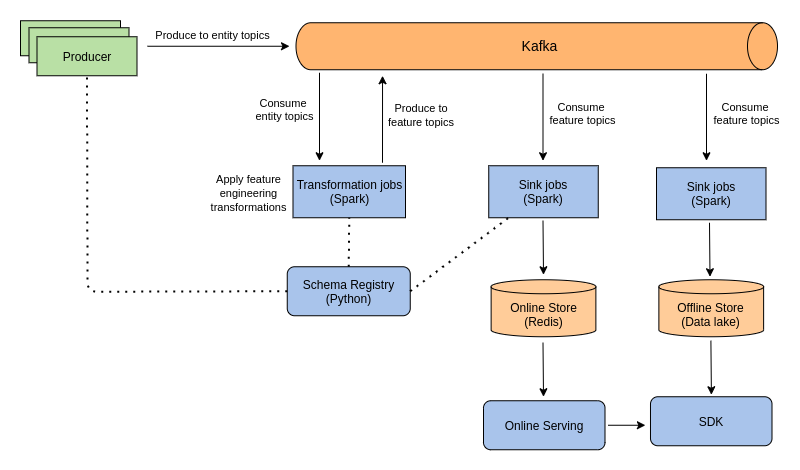

The diagram above was exported from draw.io. Its source (the exported page's mxGraphModel, read from the mxfile embedded in the PNG):
<mxGraphModel dx="1662" dy="-914" grid="0" gridSize="10" guides="1" tooltips="1" connect="1" arrows="1" fold="1" page="1" pageScale="1" pageWidth="1169" pageHeight="827" math="0" shadow="0">
  <root>
    <mxCell id="0" />
    <mxCell id="1" parent="0" />
    <mxCell id="QkHEFUjg1IyjuCX5PFS9-9" style="edgeStyle=orthogonalEdgeStyle;rounded=0;orthogonalLoop=1;jettySize=auto;html=1;" parent="1" edge="1">
      <mxGeometry relative="1" as="geometry">
        <mxPoint x="224" y="1726.75" as="sourcePoint" />
        <mxPoint x="366" y="1726.75" as="targetPoint" />
      </mxGeometry>
    </mxCell>
    <mxCell id="QkHEFUjg1IyjuCX5PFS9-16" value="Produce to entity topics" style="edgeLabel;html=1;align=center;verticalAlign=middle;resizable=0;points=[];" parent="QkHEFUjg1IyjuCX5PFS9-9" vertex="1" connectable="0">
      <mxGeometry x="-0.1549" y="2" relative="1" as="geometry">
        <mxPoint x="4" y="-9.5" as="offset" />
      </mxGeometry>
    </mxCell>
    <mxCell id="QkHEFUjg1IyjuCX5PFS9-3" value="" style="shape=cylinder3;whiteSpace=wrap;html=1;boundedLbl=1;backgroundOutline=1;size=15;rotation=90;fillColor=#FFB570;" parent="1" vertex="1">
      <mxGeometry x="589.75" y="1486" width="47" height="481.5" as="geometry" />
    </mxCell>
    <mxCell id="QkHEFUjg1IyjuCX5PFS9-6" value="&lt;font style=&quot;font-size: 14px&quot;&gt;Kafka&lt;/font&gt;" style="text;html=1;strokeColor=none;fillColor=none;align=center;verticalAlign=middle;whiteSpace=wrap;rounded=0;" parent="1" vertex="1">
      <mxGeometry x="575" y="1715.75" width="83" height="20" as="geometry" />
    </mxCell>
    <mxCell id="QkHEFUjg1IyjuCX5PFS9-8" value="Schema Registry&lt;br&gt;(Python)" style="rounded=1;whiteSpace=wrap;html=1;fillColor=#A9C4EB;" parent="1" vertex="1">
      <mxGeometry x="363.75" y="1947.25" width="123" height="49" as="geometry" />
    </mxCell>
    <mxCell id="QkHEFUjg1IyjuCX5PFS9-11" value="" style="rounded=0;whiteSpace=wrap;html=1;fillColor=#B9E0A5;" parent="1" vertex="1">
      <mxGeometry x="97" y="1701.25" width="100" height="35" as="geometry" />
    </mxCell>
    <mxCell id="QkHEFUjg1IyjuCX5PFS9-12" value="" style="rounded=0;whiteSpace=wrap;html=1;fillColor=#B9E0A5;" parent="1" vertex="1">
      <mxGeometry x="105.5" y="1708.25" width="100" height="35" as="geometry" />
    </mxCell>
    <mxCell id="QkHEFUjg1IyjuCX5PFS9-23" value="Transformation jobs&lt;br&gt;(Spark)" style="rounded=0;whiteSpace=wrap;html=1;fillColor=#A9C4EB;" parent="1" vertex="1">
      <mxGeometry x="369.5" y="1846.25" width="112.5" height="52" as="geometry" />
    </mxCell>
    <mxCell id="QkHEFUjg1IyjuCX5PFS9-25" value="" style="endArrow=classic;html=1;" parent="1" edge="1">
      <mxGeometry width="50" height="50" relative="1" as="geometry">
        <mxPoint x="396" y="1753.25" as="sourcePoint" />
        <mxPoint x="396" y="1841.25" as="targetPoint" />
      </mxGeometry>
    </mxCell>
    <mxCell id="QkHEFUjg1IyjuCX5PFS9-34" value="Consume &lt;br&gt;entity topics" style="edgeLabel;html=1;align=center;verticalAlign=middle;resizable=0;points=[];" parent="QkHEFUjg1IyjuCX5PFS9-25" vertex="1" connectable="0">
      <mxGeometry x="-0.5172" y="5" relative="1" as="geometry">
        <mxPoint x="-41" y="15.5" as="offset" />
      </mxGeometry>
    </mxCell>
    <mxCell id="QkHEFUjg1IyjuCX5PFS9-29" value="" style="endArrow=classic;html=1;exitX=1.085;exitY=0.817;exitDx=0;exitDy=0;exitPerimeter=0;" parent="1" edge="1">
      <mxGeometry width="50" height="50" relative="1" as="geometry">
        <mxPoint x="459" y="1843.26" as="sourcePoint" />
        <mxPoint x="459.047" y="1756.2549999999999" as="targetPoint" />
      </mxGeometry>
    </mxCell>
    <mxCell id="QkHEFUjg1IyjuCX5PFS9-31" value="&lt;font style=&quot;font-size: 11px&quot;&gt;Apply feature engineering transformations&lt;/font&gt;" style="text;html=1;strokeColor=none;fillColor=none;align=center;verticalAlign=middle;whiteSpace=wrap;rounded=0;" parent="1" vertex="1">
      <mxGeometry x="285" y="1847.25" width="81" height="52" as="geometry" />
    </mxCell>
    <mxCell id="QkHEFUjg1IyjuCX5PFS9-4" value="Producer" style="rounded=0;whiteSpace=wrap;html=1;fillColor=#B9E0A5;" parent="1" vertex="1">
      <mxGeometry x="113.5" y="1717.25" width="100" height="39" as="geometry" />
    </mxCell>
    <mxCell id="QkHEFUjg1IyjuCX5PFS9-37" value="&lt;font style=&quot;font-size: 11px&quot;&gt;Produce to feature topics&lt;/font&gt;" style="text;html=1;strokeColor=none;fillColor=none;align=center;verticalAlign=middle;whiteSpace=wrap;rounded=0;" parent="1" vertex="1">
      <mxGeometry x="463" y="1779.25" width="69.5" height="31" as="geometry" />
    </mxCell>
    <mxCell id="QkHEFUjg1IyjuCX5PFS9-39" value="Online Store&lt;br&gt;(Redis)" style="shape=cylinder3;whiteSpace=wrap;html=1;boundedLbl=1;backgroundOutline=1;size=7;fillColor=#FFCC99;" parent="1" vertex="1">
      <mxGeometry x="567.63" y="1960.25" width="104.75" height="57" as="geometry" />
    </mxCell>
    <mxCell id="QkHEFUjg1IyjuCX5PFS9-42" value="Sink jobs&lt;br&gt;(Spark)" style="rounded=0;whiteSpace=wrap;html=1;fillColor=#A9C4EB;" parent="1" vertex="1">
      <mxGeometry x="565.25" y="1846.25" width="109.5" height="52" as="geometry" />
    </mxCell>
    <mxCell id="QkHEFUjg1IyjuCX5PFS9-43" value="" style="endArrow=classic;html=1;" parent="1" edge="1">
      <mxGeometry width="50" height="50" relative="1" as="geometry">
        <mxPoint x="619.5" y="1754.25" as="sourcePoint" />
        <mxPoint x="619.5" y="1841.25" as="targetPoint" />
      </mxGeometry>
    </mxCell>
    <mxCell id="QkHEFUjg1IyjuCX5PFS9-44" value="Consume &lt;br&gt;feature topics" style="edgeLabel;html=1;align=center;verticalAlign=middle;resizable=0;points=[];" parent="QkHEFUjg1IyjuCX5PFS9-43" vertex="1" connectable="0">
      <mxGeometry x="-0.5172" y="5" relative="1" as="geometry">
        <mxPoint x="34" y="18.5" as="offset" />
      </mxGeometry>
    </mxCell>
    <mxCell id="QkHEFUjg1IyjuCX5PFS9-45" value="" style="endArrow=classic;html=1;" parent="1" edge="1">
      <mxGeometry width="50" height="50" relative="1" as="geometry">
        <mxPoint x="619.5" y="1901.25" as="sourcePoint" />
        <mxPoint x="620" y="1955.25" as="targetPoint" />
      </mxGeometry>
    </mxCell>
    <mxCell id="A0O_qHxclI0qHxHyil1I-8" style="edgeStyle=orthogonalEdgeStyle;rounded=0;orthogonalLoop=1;jettySize=auto;html=1;exitX=1;exitY=0.5;exitDx=0;exitDy=0;" parent="1" edge="1">
      <mxGeometry relative="1" as="geometry">
        <mxPoint x="721.8965517241379" y="2105.75" as="targetPoint" />
        <mxPoint x="684.5000000000002" y="2105.75" as="sourcePoint" />
      </mxGeometry>
    </mxCell>
    <mxCell id="QkHEFUjg1IyjuCX5PFS9-47" value="Online Serving" style="rounded=1;whiteSpace=wrap;html=1;fillColor=#A9C4EB;" parent="1" vertex="1">
      <mxGeometry x="560" y="2081.25" width="121.5" height="49" as="geometry" />
    </mxCell>
    <mxCell id="QkHEFUjg1IyjuCX5PFS9-48" value="" style="endArrow=classic;html=1;" parent="1" edge="1">
      <mxGeometry width="50" height="50" relative="1" as="geometry">
        <mxPoint x="619.5" y="2023.25" as="sourcePoint" />
        <mxPoint x="620" y="2077.25" as="targetPoint" />
      </mxGeometry>
    </mxCell>
    <mxCell id="QkHEFUjg1IyjuCX5PFS9-50" value="" style="endArrow=none;dashed=1;html=1;dashPattern=1 3;strokeWidth=2;entryX=0.5;entryY=1;entryDx=0;entryDy=0;exitX=0.5;exitY=0;exitDx=0;exitDy=0;" parent="1" source="QkHEFUjg1IyjuCX5PFS9-8" target="QkHEFUjg1IyjuCX5PFS9-23" edge="1">
      <mxGeometry width="50" height="50" relative="1" as="geometry">
        <mxPoint x="272" y="1944.25" as="sourcePoint" />
        <mxPoint x="322" y="1894.25" as="targetPoint" />
      </mxGeometry>
    </mxCell>
    <mxCell id="QkHEFUjg1IyjuCX5PFS9-51" value="" style="endArrow=none;dashed=1;html=1;dashPattern=1 3;strokeWidth=2;entryX=0.5;entryY=1;entryDx=0;entryDy=0;exitX=0;exitY=0.5;exitDx=0;exitDy=0;" parent="1" source="QkHEFUjg1IyjuCX5PFS9-8" target="QkHEFUjg1IyjuCX5PFS9-4" edge="1">
      <mxGeometry width="50" height="50" relative="1" as="geometry">
        <mxPoint x="175" y="1921.25" as="sourcePoint" />
        <mxPoint x="225" y="1871.25" as="targetPoint" />
        <Array as="points">
          <mxPoint x="164" y="1972.25" />
        </Array>
      </mxGeometry>
    </mxCell>
    <mxCell id="QkHEFUjg1IyjuCX5PFS9-52" value="" style="endArrow=none;dashed=1;html=1;dashPattern=1 3;strokeWidth=2;exitX=1;exitY=0.5;exitDx=0;exitDy=0;" parent="1" source="QkHEFUjg1IyjuCX5PFS9-8" target="QkHEFUjg1IyjuCX5PFS9-42" edge="1">
      <mxGeometry width="50" height="50" relative="1" as="geometry">
        <mxPoint x="413" y="2073.25" as="sourcePoint" />
        <mxPoint x="463" y="2023.25" as="targetPoint" />
      </mxGeometry>
    </mxCell>
    <mxCell id="A0O_qHxclI0qHxHyil1I-1" value="Sink jobs&lt;br&gt;(Spark)" style="rounded=0;whiteSpace=wrap;html=1;fillColor=#A9C4EB;" parent="1" vertex="1">
      <mxGeometry x="733" y="1848.25" width="109.5" height="52" as="geometry" />
    </mxCell>
    <mxCell id="A0O_qHxclI0qHxHyil1I-2" value="" style="endArrow=classic;html=1;" parent="1" edge="1">
      <mxGeometry width="50" height="50" relative="1" as="geometry">
        <mxPoint x="783" y="1754.2499999999998" as="sourcePoint" />
        <mxPoint x="783" y="1841.25" as="targetPoint" />
      </mxGeometry>
    </mxCell>
    <mxCell id="A0O_qHxclI0qHxHyil1I-3" value="Consume &lt;br&gt;feature topics" style="edgeLabel;html=1;align=center;verticalAlign=middle;resizable=0;points=[];" parent="A0O_qHxclI0qHxHyil1I-2" vertex="1" connectable="0">
      <mxGeometry x="-0.5172" y="5" relative="1" as="geometry">
        <mxPoint x="34" y="18.5" as="offset" />
      </mxGeometry>
    </mxCell>
    <mxCell id="A0O_qHxclI0qHxHyil1I-4" value="Offline Store&lt;br&gt;(Data lake)" style="shape=cylinder3;whiteSpace=wrap;html=1;boundedLbl=1;backgroundOutline=1;size=7;fillColor=#FFCC99;" parent="1" vertex="1">
      <mxGeometry x="735.37" y="1960.25" width="104.75" height="57" as="geometry" />
    </mxCell>
    <mxCell id="A0O_qHxclI0qHxHyil1I-5" value="" style="endArrow=classic;html=1;" parent="1" edge="1">
      <mxGeometry width="50" height="50" relative="1" as="geometry">
        <mxPoint x="786" y="1903.25" as="sourcePoint" />
        <mxPoint x="786.5" y="1957.25" as="targetPoint" />
      </mxGeometry>
    </mxCell>
    <mxCell id="A0O_qHxclI0qHxHyil1I-6" value="SDK" style="rounded=1;whiteSpace=wrap;html=1;fillColor=#A9C4EB;" parent="1" vertex="1">
      <mxGeometry x="727" y="2077.25" width="121.5" height="49" as="geometry" />
    </mxCell>
    <mxCell id="A0O_qHxclI0qHxHyil1I-7" value="" style="endArrow=classic;html=1;" parent="1" edge="1">
      <mxGeometry width="50" height="50" relative="1" as="geometry">
        <mxPoint x="787.4" y="2021.25" as="sourcePoint" />
        <mxPoint x="787.9" y="2075.25" as="targetPoint" />
      </mxGeometry>
    </mxCell>
  </root>
</mxGraphModel>